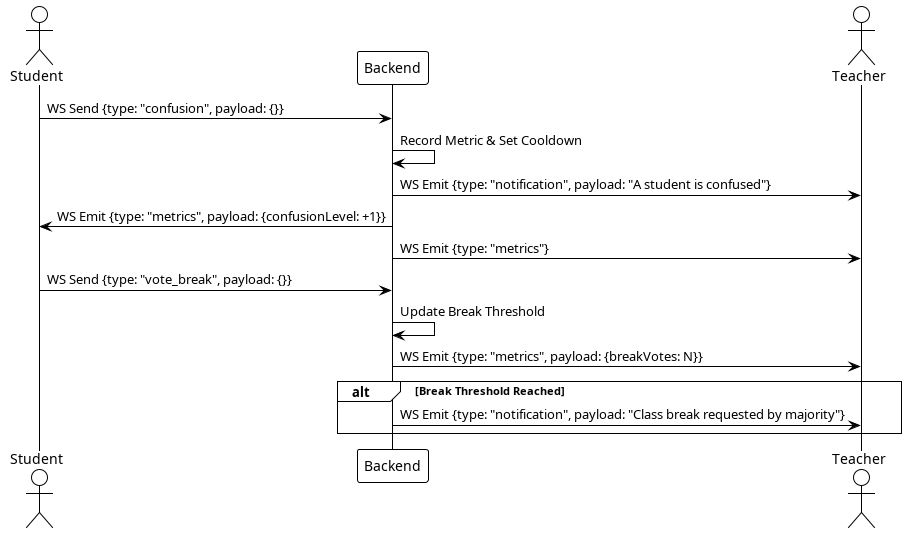

The diagram above was rendered by PlantUML. Its source (embedded in the PNG):
@startuml
!theme plain

actor Student as S
participant Backend as B
actor Teacher as T

S -> B: WS Send {type: "confusion", payload: {}}
B -> B: Record Metric & Set Cooldown
B -> T: WS Emit {type: "notification", payload: "A student is confused"}
B -> S: WS Emit {type: "metrics", payload: {confusionLevel: +1}}
B -> T: WS Emit {type: "metrics"}

S -> B: WS Send {type: "vote_break", payload: {}}
B -> B: Update Break Threshold
B -> T: WS Emit {type: "metrics", payload: {breakVotes: N}}

alt Break Threshold Reached
    B -> T: WS Emit {type: "notification", payload: "Class break requested by majority"}
end

@enduml